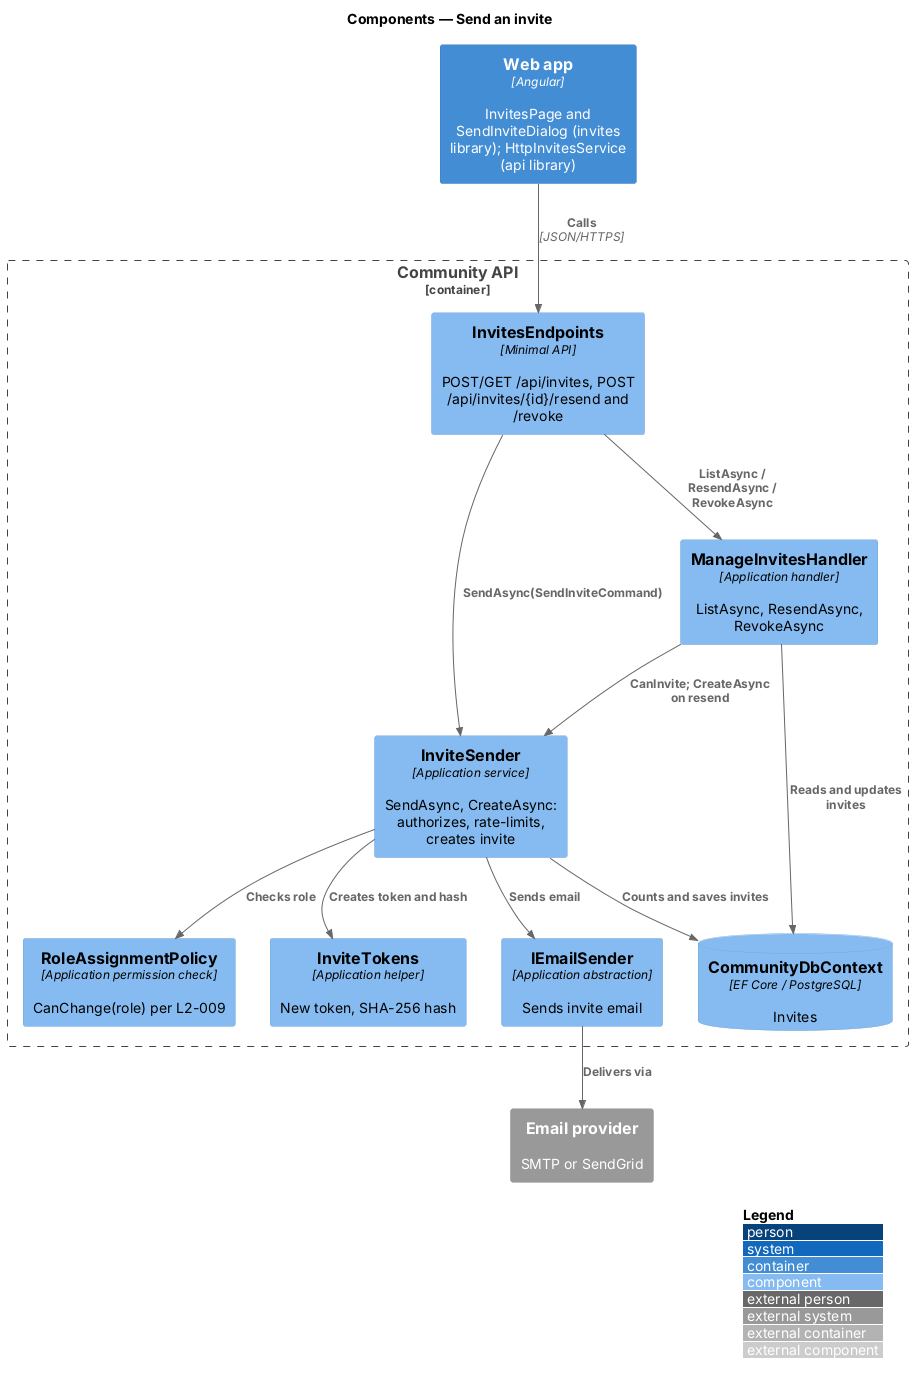

The diagram above was rendered by PlantUML. Its source (embedded in the PNG):
@startuml
!include <C4/C4_Component>
LAYOUT_WITH_LEGEND()
title Components — Send an invite

Container(spa, "Web app", "Angular", "InvitesPage and SendInviteDialog (invites library); HttpInvitesService (api library)")
Container_Boundary(api, "Community API") {
  Component(ep, "InvitesEndpoints", "Minimal API", "POST/GET /api/invites, POST /api/invites/{id}/resend and /revoke")
  Component(sh, "InviteSender", "Application service", "SendAsync, CreateAsync: authorizes, rate-limits, creates invite")
  Component(mh, "ManageInvitesHandler", "Application handler", "ListAsync, ResendAsync, RevokeAsync")
  Component(rp, "RoleAssignmentPolicy", "Application permission check", "CanChange(role) per L2-009")
  Component(tok, "InviteTokens", "Application helper", "New token, SHA-256 hash")
  Component(es, "IEmailSender", "Application abstraction", "Sends invite email")
  ComponentDb(db, "CommunityDbContext", "EF Core / PostgreSQL", "Invites")
}
System_Ext(email, "Email provider", "SMTP or SendGrid")
Rel(spa, ep, "Calls", "JSON/HTTPS")
Rel(ep, sh, "SendAsync(SendInviteCommand)")
Rel(ep, mh, "ListAsync / ResendAsync / RevokeAsync")
Rel(mh, sh, "CanInvite; CreateAsync on resend")
Rel(sh, rp, "Checks role")
Rel(sh, tok, "Creates token and hash")
Rel(sh, db, "Counts and saves invites")
Rel(sh, es, "Sends email")
Rel(mh, db, "Reads and updates invites")
Rel(es, email, "Delivers via")
@enduml